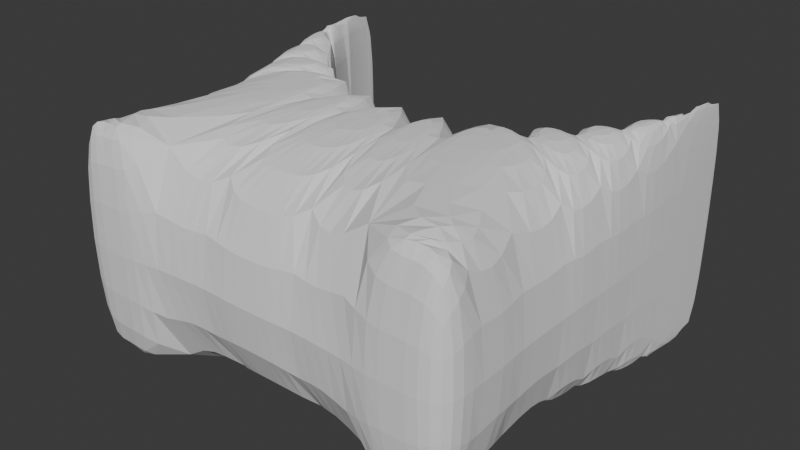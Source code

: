 # Source: test_ramp.blend  (saved by Blender 4.2.66; exported with 4.5.12 LTS)
import bpy
from mathutils import Matrix  # noqa: F401  (used for matrix-valued properties, if any)

bpy.ops.wm.read_factory_settings(use_empty=True)
scene = bpy.context.scene
scene.name = 'Scene'

# ---- collections
col_collection = bpy.data.collections.new('Collection'); scene.collection.children.link(col_collection)

# ---- world
world_world = bpy.data.worlds.new('World'); scene.world = world_world
world_world.use_nodes = True; world_world.node_tree.nodes.clear()
_N = world_world.node_tree.nodes; _L = world_world.node_tree.links
n0 = _N.new('ShaderNodeOutputWorld'); n0.name = 'World Output'; n0.location = (300, 300)
n1 = _N.new('ShaderNodeBackground'); n1.name = 'Background'; n1.location = (10, 300)
n1.inputs[0].default_value = (0.05088, 0.05088, 0.05088, 1.0)
_L.new(n1.outputs[0], n0.inputs[0])
n0.is_active_output = True
world_world.color = (0.05088, 0.05088, 0.05088)
world_world.sun_shadow_jitter_overblur = 0.0

# ---- meshes
me_circle = bpy.data.meshes.new('Circle')
me_circle.from_pydata([(-1.0, -2.0, 0.0), (1.0, -2.0, 0.0), (0.0, -2.0, 0.0), (-0.5, -2.0, 0.0), (0.5, -2.0, 0.0), (0.25, -2.0, 0.0), (-0.25, -2.0, 0.0), (-0.75, -2.0, 0.0), (0.75, -2.0, 0.0), (-1.0, -1.0, 0.0), (-1.0, -1.5, 0.0), (-1.0, -1.75, 0.0), (-1.0, -1.25, 0.0), (-1.0, -0.5, 0.0), (-1.0, -0.75, 0.0), (1.0, -1.0, 0.0), (1.0, -0.5, 0.0), (1.0, -1.5, 0.0), (1.0, -1.25, 0.0), (1.0, -1.75, 0.0), (1.0, -0.75, 0.0), (-1.0, -1.75, 1.157), (-1.0, -2.0, 1.157), (1.0, -0.5, 1.157), (0.75, -2.0, 1.157), (1.0, -2.0, 1.157), (-0.25, -2.0, 1.157), (0.0, -2.0, 1.157), (-0.75, -2.0, 1.157), (-0.5, -2.0, 1.157), (0.25, -2.0, 1.157), (0.5, -2.0, 1.157), (-1.0, -0.75, 1.157), (-1.0, -1.0, 1.157), (-1.0, -1.25, 1.157), (-1.0, -1.5, 1.157), (-1.0, -0.5, 1.157), (1.0, -1.25, 1.157), (1.0, -1.0, 1.157), (1.0, -0.75, 1.157), (1.0, -1.75, 1.157), (1.0, -1.5, 1.157), (-1.0, -0.09802, 0.0), (-0.9904, -0.09755, 0.0), (-0.9999, -0.08691, 0.0), (-0.9997, -0.07739, 0.0), (-0.9994, -0.0696, 0.0), (-0.9989, -0.06364, 0.0), (-0.9983, -0.0596, 0.0), (-0.9976, -0.05755, 0.0), (-0.9968, -0.05751, 0.0), (-0.9959, -0.05948, 0.0), (-0.9949, -0.06344, 0.0), (-0.9938, -0.06932, 0.0), (-0.9927, -0.07705, 0.0), (-0.9916, -0.0865, 0.0), (-0.9904, -0.09755, 0.0), (-0.9523, -0.2889, 0.0), (-0.9869, -0.2929, 0.0), (-0.989, -0.11, 0.0), (-0.9873, -0.1236, 0.0), (-0.9851, -0.1382, 0.0), (-0.9827, -0.1536, 0.0), (-0.9799, -0.1696, 0.0), (-0.9769, -0.1858, 0.0), (-0.9736, -0.2022, 0.0), (-0.9702, -0.2183, 0.0), (-0.9667, -0.2341, 0.0), (-0.963, -0.2493, 0.0), (-0.9594, -0.2636, 0.0), (-0.9558, -0.2769, 0.0), (-0.9523, -0.2889, 0.0), (-0.8777, -0.4691, 0.0), (-0.9772, -0.4649, 0.0), (-0.9486, -0.3008, 0.0), (-0.9442, -0.3138, 0.0), (-0.9392, -0.3278, 0.0), (-0.9338, -0.3424, 0.0), (-0.928, -0.3575, 0.0), (-0.9218, -0.3728, 0.0), (-0.9155, -0.3882, 0.0), (-0.909, -0.4034, 0.0), (-0.9024, -0.4182, 0.0), (-0.8959, -0.4324, 0.0), (-0.8896, -0.4457, 0.0), (-0.8835, -0.458, 0.0), (-0.8777, -0.4691, 0.0), (-0.7693, -0.6313, 0.0), (-0.8957, -0.6296, 0.0), (-0.9246, -0.5249, 0.0), (-0.8717, -0.4801, 0.0), (-0.8648, -0.492, 0.0), (-0.8572, -0.5047, 0.0), (-0.8491, -0.518, 0.0), (-0.8404, -0.5316, 0.0), (-0.8314, -0.5455, 0.0), (-0.8221, -0.5594, 0.0), (-0.8128, -0.573, 0.0), (-0.8035, -0.5862, 0.0), (-0.7943, -0.5989, 0.0), (-0.7855, -0.6107, 0.0), (-0.7771, -0.6216, 0.0), (-0.7693, -0.6313, 0.0), (-0.6313, -0.7693, 0.0), (-0.7764, -0.7764, 0.0), (-0.8041, -0.7213, 0.0), (-0.7612, -0.6409, 0.0), (-0.7522, -0.6513, 0.0), (-0.7423, -0.6622, 0.0), (-0.7317, -0.6737, 0.0), (-0.7206, -0.6854, 0.0), (-0.709, -0.6972, 0.0), (-0.6972, -0.709, 0.0), (-0.6854, -0.7206, 0.0), (-0.6737, -0.7317, 0.0), (-0.6622, -0.7423, 0.0), (-0.6513, -0.7522, 0.0), (-0.6409, -0.7612, 0.0), (-0.6313, -0.7693, 0.0), (-0.4691, -0.8777, 0.0), (-0.6269, -0.8987, 0.0), (-0.6472, -0.8662, 0.0), (-0.6216, -0.7771, 0.0), (-0.6107, -0.7855, 0.0), (-0.5989, -0.7943, 0.0), (-0.5862, -0.8035, 0.0), (-0.573, -0.8128, 0.0), (-0.5594, -0.8221, 0.0), (-0.5455, -0.8314, 0.0), (-0.5316, -0.8404, 0.0), (-0.518, -0.8491, 0.0), (-0.5047, -0.8572, 0.0), (-0.492, -0.8648, 0.0), (-0.4801, -0.8717, 0.0), (-0.4691, -0.8777, 0.0), (-0.2889, -0.9523, 0.0), (-0.3933, -1.021, 0.0), (-0.4543, -0.9908, 0.0), (-0.4694, -0.9697, 0.0), (-0.458, -0.8835, 0.0), (-0.4457, -0.8896, 0.0), (-0.4324, -0.8959, 0.0), (-0.4182, -0.9024, 0.0), (-0.4034, -0.909, 0.0), (-0.3882, -0.9155, 0.0), (-0.3728, -0.9218, 0.0), (-0.3575, -0.928, 0.0), (-0.3424, -0.9338, 0.0), (-0.3278, -0.9392, 0.0), (-0.3138, -0.9442, 0.0), (-0.3008, -0.9486, 0.0), (-0.2889, -0.9523, 0.0), (-0.09755, -0.9904, 0.0), (-0.2004, -1.079, 0.0), (-0.2232, -1.075, 0.0), (-0.2769, -0.9558, 0.0), (-0.2636, -0.9594, 0.0), (-0.2493, -0.963, 0.0), (-0.2341, -0.9667, 0.0), (-0.2183, -0.9702, 0.0), (-0.2022, -0.9736, 0.0), (-0.1858, -0.9769, 0.0), (-0.1696, -0.9799, 0.0), (-0.1536, -0.9827, 0.0), (-0.1382, -0.9851, 0.0), (-0.1236, -0.9873, 0.0), (-0.11, -0.989, 0.0), (-0.09755, -0.9904, 0.0), (0.09755, -0.9904, 0.0), (0.02377, -1.095, 0.0), (0.0, -1.098, 0.0), (-0.02377, -1.095, 0.0), (-0.08508, -0.9915, 0.0), (-0.07137, -0.9924, 0.0), (-0.05662, -0.9932, 0.0), (-0.04104, -0.9938, 0.0), (-0.02487, -0.9941, 0.0), (-0.008329, -0.9943, 0.0), (0.008329, -0.9943, 0.0), (0.02487, -0.9941, 0.0), (0.04104, -0.9938, 0.0), (0.05662, -0.9932, 0.0), (0.07137, -0.9924, 0.0), (0.08508, -0.9915, 0.0), (0.09755, -0.9904, 0.0), (0.2889, -0.9523, 0.0), (0.2232, -1.075, 0.0), (0.2004, -1.079, 0.0), (0.11, -0.989, 0.0), (0.1236, -0.9873, 0.0), (0.1382, -0.9851, 0.0), (0.1536, -0.9827, 0.0), (0.1696, -0.9799, 0.0), (0.1858, -0.9769, 0.0), (0.2022, -0.9736, 0.0), (0.2183, -0.9702, 0.0), (0.2341, -0.9667, 0.0), (0.2493, -0.963, 0.0), (0.2636, -0.9594, 0.0), (0.2769, -0.9558, 0.0), (0.2889, -0.9523, 0.0), (0.4691, -0.8777, 0.0), (0.4694, -0.9697, 0.0), (0.4543, -0.9908, 0.0), (0.3933, -1.021, 0.0), (0.3008, -0.9486, 0.0), (0.3138, -0.9442, 0.0), (0.3278, -0.9392, 0.0), (0.3424, -0.9338, 0.0), (0.3575, -0.928, 0.0), (0.3728, -0.9218, 0.0), (0.3882, -0.9155, 0.0), (0.4034, -0.909, 0.0), (0.4182, -0.9024, 0.0), (0.4324, -0.8959, 0.0), (0.4457, -0.8896, 0.0), (0.458, -0.8835, 0.0), (0.4691, -0.8777, 0.0), (0.6313, -0.7693, 0.0), (0.6472, -0.8662, 0.0), (0.6269, -0.8987, 0.0), (0.4801, -0.8717, 0.0), (0.492, -0.8648, 0.0), (0.5047, -0.8572, 0.0), (0.518, -0.8491, 0.0), (0.5316, -0.8404, 0.0), (0.5455, -0.8314, 0.0), (0.5594, -0.8221, 0.0), (0.573, -0.8128, 0.0), (0.5862, -0.8035, 0.0), (0.5989, -0.7943, 0.0), (0.6107, -0.7855, 0.0), (0.6216, -0.7771, 0.0), (0.6313, -0.7693, 0.0), (0.7693, -0.6313, 0.0), (0.8041, -0.7213, 0.0), (0.7764, -0.7764, 0.0), (0.6409, -0.7612, 0.0), (0.6513, -0.7522, 0.0), (0.6622, -0.7423, 0.0), (0.6737, -0.7317, 0.0), (0.6854, -0.7206, 0.0), (0.6972, -0.709, 0.0), (0.709, -0.6972, 0.0), (0.7206, -0.6854, 0.0), (0.7317, -0.6737, 0.0), (0.7423, -0.6622, 0.0), (0.7522, -0.6513, 0.0), (0.7612, -0.6409, 0.0), (0.7693, -0.6313, 0.0), (0.8777, -0.4691, 0.0), (0.9246, -0.5249, 0.0), (0.8957, -0.6296, 0.0), (0.7771, -0.6216, 0.0), (0.7855, -0.6107, 0.0), (0.7943, -0.5989, 0.0), (0.8035, -0.5862, 0.0), (0.8128, -0.573, 0.0), (0.8221, -0.5594, 0.0), (0.8314, -0.5455, 0.0), (0.8404, -0.5316, 0.0), (0.8491, -0.518, 0.0), (0.8572, -0.5047, 0.0), (0.8648, -0.492, 0.0), (0.8717, -0.4801, 0.0), (0.8777, -0.4691, 0.0), (0.9523, -0.2889, 0.0), (0.9772, -0.4649, 0.0), (0.8835, -0.458, 0.0), (0.8896, -0.4457, 0.0), (0.8959, -0.4324, 0.0), (0.9024, -0.4182, 0.0), (0.909, -0.4034, 0.0), (0.9155, -0.3882, 0.0), (0.9218, -0.3728, 0.0), (0.928, -0.3575, 0.0), (0.9338, -0.3424, 0.0), (0.9392, -0.3278, 0.0), (0.9442, -0.3138, 0.0), (0.9486, -0.3008, 0.0), (0.9523, -0.2889, 0.0), (0.9904, -0.09755, 0.0), (0.9869, -0.2929, 0.0), (0.9558, -0.2769, 0.0), (0.9594, -0.2636, 0.0), (0.963, -0.2493, 0.0), (0.9667, -0.2341, 0.0), (0.9702, -0.2183, 0.0), (0.9736, -0.2022, 0.0), (0.9769, -0.1858, 0.0), (0.9799, -0.1696, 0.0), (0.9827, -0.1536, 0.0), (0.9851, -0.1382, 0.0), (0.9873, -0.1236, 0.0), (0.989, -0.11, 0.0), (0.9904, -0.09755, 0.0), (1.0, -0.09802, 0.0), (0.9916, -0.0865, 0.0), (0.9927, -0.07705, 0.0), (0.9938, -0.06932, 0.0), (0.9949, -0.06344, 0.0), (0.9959, -0.05948, 0.0), (0.9968, -0.05751, 0.0), (0.9976, -0.05755, 0.0), (0.9983, -0.0596, 0.0), (0.9989, -0.06364, 0.0), (0.9994, -0.0696, 0.0), (0.9997, -0.07739, 0.0), (0.9999, -0.08691, 0.0), (-0.9523, -0.2889, 1.157), (-0.9904, -0.09755, 1.157), (-0.9869, -0.2929, 1.157), (-0.9558, -0.2769, 1.157), (-0.9594, -0.2636, 1.157), (-0.963, -0.2493, 1.157), (-0.9667, -0.2341, 1.157), (-0.9702, -0.2183, 1.157), (-0.9736, -0.2022, 1.157), (-0.9769, -0.1858, 1.157), (-0.9799, -0.1696, 1.157), (-0.9827, -0.1536, 1.157), (-0.9851, -0.1382, 1.157), (-0.9873, -0.1236, 1.157), (-0.989, -0.11, 1.157), (-0.9904, -0.09755, 1.157), (-1.0, -0.09802, 1.157), (-0.9916, -0.0865, 1.157), (-0.9927, -0.07705, 1.157), (-0.9938, -0.06932, 1.157), (-0.9949, -0.06344, 1.157), (-0.9959, -0.05948, 1.157), (-0.9968, -0.05751, 1.157), (-0.9976, -0.05755, 1.157), (-0.9983, -0.0596, 1.157), (-0.9989, -0.06364, 1.157), (-0.9994, -0.0696, 1.157), (-0.9997, -0.07739, 1.157), (-0.9999, -0.08691, 1.157), (-0.8777, -0.4691, 1.157), (-0.9523, -0.2889, 1.157), (-0.9772, -0.4649, 1.157), (-0.8835, -0.458, 1.157), (-0.8896, -0.4457, 1.157), (-0.8959, -0.4324, 1.157), (-0.9024, -0.4182, 1.157), (-0.909, -0.4034, 1.157), (-0.9155, -0.3882, 1.157), (-0.9218, -0.3728, 1.157), (-0.928, -0.3575, 1.157), (-0.9338, -0.3424, 1.157), (-0.9392, -0.3278, 1.157), (-0.9442, -0.3138, 1.157), (-0.9486, -0.3008, 1.157), (-0.7693, -0.6313, 1.157), (-0.8777, -0.4691, 1.157), (-0.9246, -0.5249, 1.157), (-0.8957, -0.6296, 1.157), (-0.7771, -0.6216, 1.157), (-0.7855, -0.6107, 1.157), (-0.7943, -0.5989, 1.157), (-0.8035, -0.5862, 1.157), (-0.8128, -0.573, 1.157), (-0.8221, -0.5594, 1.157), (-0.8314, -0.5455, 1.157), (-0.8404, -0.5316, 1.157), (-0.8491, -0.518, 1.157), (-0.8572, -0.5047, 1.157), (-0.8648, -0.492, 1.157), (-0.8717, -0.4801, 1.157), (-0.6313, -0.7693, 1.157), (-0.7693, -0.6313, 1.157), (-0.8041, -0.7213, 1.157), (-0.7764, -0.7764, 1.157), (-0.6409, -0.7612, 1.157), (-0.6513, -0.7522, 1.157), (-0.6622, -0.7423, 1.157), (-0.6737, -0.7317, 1.157), (-0.6854, -0.7206, 1.157), (-0.6972, -0.709, 1.157), (-0.709, -0.6972, 1.157), (-0.7206, -0.6854, 1.157), (-0.7317, -0.6737, 1.157), (-0.7423, -0.6622, 1.157), (-0.7522, -0.6513, 1.157), (-0.7612, -0.6409, 1.157), (-0.4691, -0.8777, 1.157), (-0.6313, -0.7693, 1.157), (-0.6472, -0.8662, 1.157), (-0.6269, -0.8987, 1.157), (-0.4801, -0.8717, 1.157), (-0.492, -0.8648, 1.157), (-0.5047, -0.8572, 1.157), (-0.518, -0.8491, 1.157), (-0.5316, -0.8404, 1.157), (-0.5455, -0.8314, 1.157), (-0.5594, -0.8221, 1.157), (-0.573, -0.8128, 1.157), (-0.5862, -0.8035, 1.157), (-0.5989, -0.7943, 1.157), (-0.6107, -0.7855, 1.157), (-0.6216, -0.7771, 1.157), (-0.2889, -0.9523, 1.157), (-0.4691, -0.8777, 1.157), (-0.4694, -0.9697, 1.157), (-0.4543, -0.9908, 1.157), (-0.3933, -1.021, 1.157), (-0.3008, -0.9486, 1.157), (-0.3138, -0.9442, 1.157), (-0.3278, -0.9392, 1.157), (-0.3424, -0.9338, 1.157), (-0.3575, -0.928, 1.157), (-0.3728, -0.9218, 1.157), (-0.3882, -0.9155, 1.157), (-0.4034, -0.909, 1.157), (-0.4182, -0.9024, 1.157), (-0.4324, -0.8959, 1.157), (-0.4457, -0.8896, 1.157), (-0.458, -0.8835, 1.157), (-0.09755, -0.9904, 1.157), (-0.2889, -0.9523, 1.157), (-0.2232, -1.075, 1.157), (-0.2004, -1.079, 1.157), (-0.11, -0.989, 1.157), (-0.1236, -0.9873, 1.157), (-0.1382, -0.9851, 1.157), (-0.1536, -0.9827, 1.157), (-0.1696, -0.9799, 1.157), (-0.1858, -0.9769, 1.157), (-0.2022, -0.9736, 1.157), (-0.2183, -0.9702, 1.157), (-0.2341, -0.9667, 1.157), (-0.2493, -0.963, 1.157), (-0.2636, -0.9594, 1.157), (-0.2769, -0.9558, 1.157), (0.09755, -0.9904, 1.157), (-0.09755, -0.9904, 1.157), (-0.02377, -1.095, 1.157), (0.0, -1.098, 1.157), (0.02377, -1.095, 1.157), (0.08508, -0.9915, 1.157), (0.07137, -0.9924, 1.157), (0.05662, -0.9932, 1.157), (0.04104, -0.9938, 1.157), (0.02487, -0.9941, 1.157), (0.008329, -0.9943, 1.157), (-0.008329, -0.9943, 1.157), (-0.02487, -0.9941, 1.157), (-0.04104, -0.9938, 1.157), (-0.05662, -0.9932, 1.157), (-0.07137, -0.9924, 1.157), (-0.08508, -0.9915, 1.157), (0.2889, -0.9523, 1.157), (0.09755, -0.9904, 1.157), (0.2004, -1.079, 1.157), (0.2232, -1.075, 1.157), (0.2769, -0.9558, 1.157), (0.2636, -0.9594, 1.157), (0.2493, -0.963, 1.157), (0.2341, -0.9667, 1.157), (0.2183, -0.9702, 1.157), (0.2022, -0.9736, 1.157), (0.1858, -0.9769, 1.157), (0.1696, -0.9799, 1.157), (0.1536, -0.9827, 1.157), (0.1382, -0.9851, 1.157), (0.1236, -0.9873, 1.157), (0.11, -0.989, 1.157), (0.4691, -0.8777, 1.157), (0.2889, -0.9523, 1.157), (0.3933, -1.021, 1.157), (0.4543, -0.9908, 1.157), (0.4694, -0.9697, 1.157), (0.458, -0.8835, 1.157), (0.4457, -0.8896, 1.157), (0.4324, -0.8959, 1.157), (0.4182, -0.9024, 1.157), (0.4034, -0.909, 1.157), (0.3882, -0.9155, 1.157), (0.3728, -0.9218, 1.157), (0.3575, -0.928, 1.157), (0.3424, -0.9338, 1.157), (0.3278, -0.9392, 1.157), (0.3138, -0.9442, 1.157), (0.3008, -0.9486, 1.157), (0.6313, -0.7693, 1.157), (0.4691, -0.8777, 1.157), (0.6269, -0.8987, 1.157), (0.6472, -0.8662, 1.157), (0.6216, -0.7771, 1.157), (0.6107, -0.7855, 1.157), (0.5989, -0.7943, 1.157), (0.5862, -0.8035, 1.157), (0.573, -0.8128, 1.157), (0.5594, -0.8221, 1.157), (0.5455, -0.8314, 1.157), (0.5316, -0.8404, 1.157), (0.518, -0.8491, 1.157), (0.5047, -0.8572, 1.157), (0.492, -0.8648, 1.157), (0.4801, -0.8717, 1.157), (0.7693, -0.6313, 1.157), (0.6313, -0.7693, 1.157), (0.7764, -0.7764, 1.157), (0.8041, -0.7213, 1.157), (0.7612, -0.6409, 1.157), (0.7522, -0.6513, 1.157), (0.7423, -0.6622, 1.157), (0.7317, -0.6737, 1.157), (0.7206, -0.6854, 1.157), (0.709, -0.6972, 1.157), (0.6972, -0.709, 1.157), (0.6854, -0.7206, 1.157), (0.6737, -0.7317, 1.157), (0.6622, -0.7423, 1.157), (0.6513, -0.7522, 1.157), (0.6409, -0.7612, 1.157), (0.8777, -0.4691, 1.157), (0.7693, -0.6313, 1.157), (0.8957, -0.6296, 1.157), (0.9246, -0.5249, 1.157), (0.8717, -0.4801, 1.157), (0.8648, -0.492, 1.157), (0.8572, -0.5047, 1.157), (0.8491, -0.518, 1.157), (0.8404, -0.5316, 1.157), (0.8314, -0.5455, 1.157), (0.8221, -0.5594, 1.157), (0.8128, -0.573, 1.157), (0.8035, -0.5862, 1.157), (0.7943, -0.5989, 1.157), (0.7855, -0.6107, 1.157), (0.7771, -0.6216, 1.157), (0.9523, -0.2889, 1.157), (0.8777, -0.4691, 1.157), (0.9772, -0.4649, 1.157), (0.9486, -0.3008, 1.157), (0.9442, -0.3138, 1.157), (0.9392, -0.3278, 1.157), (0.9338, -0.3424, 1.157), (0.928, -0.3575, 1.157), (0.9218, -0.3728, 1.157), (0.9155, -0.3882, 1.157), (0.909, -0.4034, 1.157), (0.9024, -0.4182, 1.157), (0.8959, -0.4324, 1.157), (0.8896, -0.4457, 1.157), (0.8835, -0.458, 1.157), (0.9904, -0.09755, 1.157), (0.9523, -0.2889, 1.157), (0.9869, -0.2929, 1.157), (0.989, -0.11, 1.157), (0.9873, -0.1236, 1.157), (0.9851, -0.1382, 1.157), (0.9827, -0.1536, 1.157), (0.9799, -0.1696, 1.157), (0.9769, -0.1858, 1.157), (0.9736, -0.2022, 1.157), (0.9702, -0.2183, 1.157), (0.9667, -0.2341, 1.157), (0.963, -0.2493, 1.157), (0.9594, -0.2636, 1.157), (0.9558, -0.2769, 1.157), (1.0, -0.09802, 1.157), (0.9904, -0.09755, 1.157), (0.9999, -0.08691, 1.157), (0.9997, -0.07739, 1.157), (0.9994, -0.0696, 1.157), (0.9989, -0.06364, 1.157), (0.9983, -0.0596, 1.157), (0.9976, -0.05755, 1.157), (0.9968, -0.05751, 1.157), (0.9959, -0.05948, 1.157), (0.9949, -0.06344, 1.157), (0.9938, -0.06932, 1.157), (0.9927, -0.07705, 1.157), (0.9916, -0.0865, 1.157)], [], [(13, 36, 325, 42), (296, 562, 23, 16), (72, 338, 354, 86), (281, 547, 563, 295), (87, 353, 370, 102), (252, 251, 16, 20), (103, 369, 386, 118), (266, 532, 548, 280), (14, 13, 89, 88), (20, 15, 236, 235), (9, 14, 105, 104), (250, 516, 533, 265), (15, 18, 220, 219), (5, 187, 186, 4), (12, 9, 121, 120), (234, 500, 517, 249), (218, 484, 501, 233), (135, 401, 419, 151), (18, 17, 203, 202), (10, 137, 136, 3), (3, 154, 153, 6), (204, 203, 17, 4), (6, 171, 170, 2), (36, 340, 339, 309, 311), (10, 12, 138, 137), (152, 418, 435, 167), (17, 19, 4), (3, 11, 10), (19, 1, 8), (7, 0, 11), (7, 11, 3), (168, 434, 452, 184), (2, 170, 169, 5), (185, 451, 468, 200), (201, 467, 485, 217), (4, 19, 8), (119, 385, 402, 134), (36, 355, 354, 338, 340), (547, 549, 23, 562, 564, 565, 566, 567, 568, 569, 570, 571, 572, 573, 574, 575, 563), (32, 371, 370, 353, 356), (519, 518, 39, 23), (387, 386, 369, 372, 33), (532, 534, 23, 549, 548), (32, 356, 355, 36), (39, 503, 502, 38), (33, 372, 371, 32), (516, 519, 23, 534, 533), (38, 487, 486, 37), (30, 31, 454, 453), (34, 388, 387, 33), (500, 503, 39, 518, 517), (38, 502, 501, 484, 487), (401, 405, 29, 420, 419), (37, 471, 470, 41), (418, 421, 26, 436, 435), (29, 26, 421, 420), (470, 469, 31, 41), (26, 27, 437, 436), (35, 29, 405, 404), (35, 404, 403, 34), (41, 31, 40), (29, 35, 21), (40, 24, 25), (28, 21, 22), (28, 29, 21), (434, 438, 30, 453, 452), (27, 30, 438, 437), (451, 454, 31, 469, 468), (37, 486, 485, 467, 471), (31, 24, 40), (403, 402, 385, 388, 34), (10, 35, 34, 12), (267, 266, 280, 282, 16), (13, 58, 57, 71, 73), (11, 21, 35, 10), (282, 281, 295, 297, 298, 299, 300, 301, 302, 303, 304, 305, 306, 307, 308, 296, 16), (13, 73, 72, 86, 89), (12, 34, 33, 9), (0, 22, 21, 11), (14, 88, 87, 102, 105), (57, 309, 339, 71), (36, 311, 310, 324, 326, 327, 328, 329, 330, 331, 332, 333, 334, 335, 336, 337, 325), (118, 121, 9, 104, 103), (14, 32, 36, 13), (1, 25, 24, 8), (134, 138, 12, 120, 119), (15, 38, 37, 18), (2, 27, 26, 6), (136, 135, 151, 154, 3), (16, 23, 39, 20), (3, 29, 28, 7), (153, 152, 167, 171, 6), (17, 41, 40, 19), (4, 31, 30, 5), (169, 168, 184, 187, 5), (18, 37, 41, 17), (5, 30, 27, 2), (186, 185, 200, 204, 4), (19, 40, 25, 1), (6, 26, 29, 3), (18, 202, 201, 217, 220), (20, 39, 38, 15), (7, 28, 22, 0), (15, 219, 218, 233, 236), (8, 24, 31, 4), (235, 234, 249, 252, 20), (9, 33, 32, 14), (251, 250, 265, 267, 16), (13, 42, 44, 45, 46, 47, 48, 49, 50, 51, 52, 53, 54, 55, 43, 56, 58), (56, 59, 58), (59, 60, 58), (60, 61, 58), (61, 62, 58), (62, 63, 58), (63, 64, 58), (64, 65, 58), (65, 66, 58), (66, 67, 58), (67, 68, 58), (68, 69, 58), (69, 70, 58), (70, 57, 58), (71, 74, 73), (74, 75, 73), (75, 76, 73), (76, 77, 73), (77, 78, 73), (78, 79, 73), (79, 80, 73), (80, 81, 73), (81, 82, 73), (82, 83, 73), (83, 84, 73), (84, 85, 73), (85, 72, 73), (86, 90, 91, 92, 93, 94, 95, 96, 97, 98, 99, 100, 101, 87, 88, 89), (102, 106, 107, 108, 109, 110, 111, 112, 113, 114, 115, 116, 117, 103, 104, 105), (118, 122, 123, 124, 125, 126, 127, 128, 129, 130, 131, 132, 133, 119, 120, 121), (134, 139, 140, 141, 142, 143, 144, 145, 146, 147, 148, 149, 150, 135, 136, 137, 138), (151, 155, 156, 157, 158, 159, 160, 161, 162, 163, 164, 165, 166, 152, 153, 154), (167, 172, 173, 174, 175, 176, 177, 178, 179, 180, 181, 182, 183, 168, 169, 170, 171), (184, 188, 189, 190, 191, 192, 193, 194, 195, 196, 197, 198, 199, 185, 186, 187), (200, 205, 206, 207, 208, 209, 210, 211, 212, 213, 214, 215, 216, 201, 202, 203, 204), (217, 221, 222, 223, 224, 225, 226, 227, 228, 229, 230, 231, 232, 218, 219, 220), (233, 237, 238, 239, 240, 241, 242, 243, 244, 245, 246, 247, 248, 234, 235, 236), (249, 253, 254, 255, 256, 257, 258, 259, 260, 261, 262, 263, 264, 250, 251, 252), (265, 268, 267), (268, 269, 267), (269, 270, 267), (270, 271, 267), (271, 272, 267), (272, 273, 267), (273, 274, 267), (274, 275, 267), (275, 276, 267), (276, 277, 267), (277, 278, 267), (278, 279, 267), (279, 266, 267), (280, 283, 282), (283, 284, 282), (284, 285, 282), (285, 286, 282), (286, 287, 282), (287, 288, 282), (288, 289, 282), (289, 290, 282), (290, 291, 282), (291, 292, 282), (292, 293, 282), (293, 294, 282), (294, 281, 282), (309, 312, 311), (312, 313, 311), (313, 314, 311), (314, 315, 311), (315, 316, 311), (316, 317, 311), (317, 318, 311), (318, 319, 311), (319, 320, 311), (320, 321, 311), (321, 322, 311), (322, 323, 311), (323, 310, 311), (338, 341, 340), (341, 342, 340), (342, 343, 340), (343, 344, 340), (344, 345, 340), (345, 346, 340), (346, 347, 340), (347, 348, 340), (348, 349, 340), (349, 350, 340), (350, 351, 340), (351, 352, 340), (352, 339, 340), (353, 357, 358, 359, 360, 361, 362, 363, 364, 365, 366, 367, 368, 354, 355, 356), (369, 373, 374, 375, 376, 377, 378, 379, 380, 381, 382, 383, 384, 370, 371, 372), (385, 389, 390, 391, 392, 393, 394, 395, 396, 397, 398, 399, 400, 386, 387, 388), (401, 406, 407, 408, 409, 410, 411, 412, 413, 414, 415, 416, 417, 402, 403, 404, 405), (418, 422, 423, 424, 425, 426, 427, 428, 429, 430, 431, 432, 433, 419, 420, 421), (434, 439, 440, 441, 442, 443, 444, 445, 446, 447, 448, 449, 450, 435, 436, 437, 438), (451, 455, 456, 457, 458, 459, 460, 461, 462, 463, 464, 465, 466, 452, 453, 454), (467, 472, 473, 474, 475, 476, 477, 478, 479, 480, 481, 482, 483, 468, 469, 470, 471), (484, 488, 489, 490, 491, 492, 493, 494, 495, 496, 497, 498, 499, 485, 486, 487), (500, 504, 505, 506, 507, 508, 509, 510, 511, 512, 513, 514, 515, 501, 502, 503), (516, 520, 521, 522, 523, 524, 525, 526, 527, 528, 529, 530, 531, 517, 518, 519), (532, 535, 534), (535, 536, 534), (536, 537, 534), (537, 538, 534), (538, 539, 534), (539, 540, 534), (540, 541, 534), (541, 542, 534), (542, 543, 534), (543, 544, 534), (544, 545, 534), (545, 546, 534), (546, 533, 534), (547, 550, 549), (550, 551, 549), (551, 552, 549), (552, 553, 549), (553, 554, 549), (554, 555, 549), (555, 556, 549), (556, 557, 549), (557, 558, 549), (558, 559, 549), (559, 560, 549), (560, 561, 549), (561, 548, 549), (280, 548, 561, 283), (283, 561, 560, 284), (284, 560, 559, 285), (285, 559, 558, 286), (286, 558, 557, 287), (287, 557, 556, 288), (288, 556, 555, 289), (289, 555, 554, 290), (290, 554, 553, 291), (291, 553, 552, 292), (292, 552, 551, 293), (293, 551, 550, 294), (294, 550, 547, 281), (532, 266, 279, 535), (535, 279, 278, 536), (536, 278, 277, 537), (537, 277, 276, 538), (538, 276, 275, 539), (539, 275, 274, 540), (540, 274, 273, 541), (541, 273, 272, 542), (542, 272, 271, 543), (543, 271, 270, 544), (544, 270, 269, 545), (545, 269, 268, 546), (546, 268, 265, 533), (71, 339, 352, 74), (74, 352, 351, 75), (75, 351, 350, 76), (76, 350, 349, 77), (77, 349, 348, 78), (78, 348, 347, 79), (79, 347, 346, 80), (80, 346, 345, 81), (81, 345, 344, 82), (82, 344, 343, 83), (83, 343, 342, 84), (84, 342, 341, 85), (85, 341, 338, 72), (309, 57, 70, 312), (312, 70, 69, 313), (313, 69, 68, 314), (314, 68, 67, 315), (315, 67, 66, 316), (316, 66, 65, 317), (317, 65, 64, 318), (318, 64, 63, 319), (319, 63, 62, 320), (320, 62, 61, 321), (321, 61, 60, 322), (322, 60, 59, 323), (323, 59, 56, 310), (295, 563, 575, 297), (297, 575, 574, 298), (298, 574, 573, 299), (299, 573, 572, 300), (300, 572, 571, 301), (301, 571, 570, 302), (302, 570, 569, 303), (303, 569, 568, 304), (304, 568, 567, 305), (305, 567, 566, 306), (306, 566, 565, 307), (307, 565, 564, 308), (308, 564, 562, 296), (86, 354, 368, 90), (90, 368, 367, 91), (91, 367, 366, 92), (92, 366, 365, 93), (93, 365, 364, 94), (94, 364, 363, 95), (95, 363, 362, 96), (96, 362, 361, 97), (97, 361, 360, 98), (98, 360, 359, 99), (99, 359, 358, 100), (100, 358, 357, 101), (101, 357, 353, 87), (102, 370, 384, 106), (106, 384, 383, 107), (107, 383, 382, 108), (108, 382, 381, 109), (109, 381, 380, 110), (110, 380, 379, 111), (111, 379, 378, 112), (112, 378, 377, 113), (113, 377, 376, 114), (114, 376, 375, 115), (115, 375, 374, 116), (116, 374, 373, 117), (117, 373, 369, 103), (42, 325, 337, 44), (44, 337, 336, 45), (45, 336, 335, 46), (46, 335, 334, 47), (47, 334, 333, 48), (48, 333, 332, 49), (49, 332, 331, 50), (50, 331, 330, 51), (51, 330, 329, 52), (52, 329, 328, 53), (53, 328, 327, 54), (54, 327, 326, 55), (55, 326, 324, 43), (118, 386, 400, 122), (122, 400, 399, 123), (123, 399, 398, 124), (124, 398, 397, 125), (125, 397, 396, 126), (126, 396, 395, 127), (127, 395, 394, 128), (128, 394, 393, 129), (129, 393, 392, 130), (130, 392, 391, 131), (131, 391, 390, 132), (132, 390, 389, 133), (133, 389, 385, 119), (134, 402, 417, 139), (139, 417, 416, 140), (140, 416, 415, 141), (141, 415, 414, 142), (142, 414, 413, 143), (143, 413, 412, 144), (144, 412, 411, 145), (145, 411, 410, 146), (146, 410, 409, 147), (147, 409, 408, 148), (148, 408, 407, 149), (149, 407, 406, 150), (150, 406, 401, 135), (151, 419, 433, 155), (155, 433, 432, 156), (156, 432, 431, 157), (157, 431, 430, 158), (158, 430, 429, 159), (159, 429, 428, 160), (160, 428, 427, 161), (161, 427, 426, 162), (162, 426, 425, 163), (163, 425, 424, 164), (164, 424, 423, 165), (165, 423, 422, 166), (166, 422, 418, 152), (167, 435, 450, 172), (172, 450, 449, 173), (173, 449, 448, 174), (174, 448, 447, 175), (175, 447, 446, 176), (176, 446, 445, 177), (177, 445, 444, 178), (178, 444, 443, 179), (179, 443, 442, 180), (180, 442, 441, 181), (181, 441, 440, 182), (182, 440, 439, 183), (183, 439, 434, 168), (184, 452, 466, 188), (188, 466, 465, 189), (189, 465, 464, 190), (190, 464, 463, 191), (191, 463, 462, 192), (192, 462, 461, 193), (193, 461, 460, 194), (194, 460, 459, 195), (195, 459, 458, 196), (196, 458, 457, 197), (197, 457, 456, 198), (198, 456, 455, 199), (199, 455, 451, 185), (200, 468, 483, 205), (205, 483, 482, 206), (206, 482, 481, 207), (207, 481, 480, 208), (208, 480, 479, 209), (209, 479, 478, 210), (210, 478, 477, 211), (211, 477, 476, 212), (212, 476, 475, 213), (213, 475, 474, 214), (214, 474, 473, 215), (215, 473, 472, 216), (216, 472, 467, 201), (217, 485, 499, 221), (221, 499, 498, 222), (222, 498, 497, 223), (223, 497, 496, 224), (224, 496, 495, 225), (225, 495, 494, 226), (226, 494, 493, 227), (227, 493, 492, 228), (228, 492, 491, 229), (229, 491, 490, 230), (230, 490, 489, 231), (231, 489, 488, 232), (232, 488, 484, 218), (233, 501, 515, 237), (237, 515, 514, 238), (238, 514, 513, 239), (239, 513, 512, 240), (240, 512, 511, 241), (241, 511, 510, 242), (242, 510, 509, 243), (243, 509, 508, 244), (244, 508, 507, 245), (245, 507, 506, 246), (246, 506, 505, 247), (247, 505, 504, 248), (248, 504, 500, 234), (249, 517, 531, 253), (253, 531, 530, 254), (254, 530, 529, 255), (255, 529, 528, 256), (256, 528, 527, 257), (257, 527, 526, 258), (258, 526, 525, 259), (259, 525, 524, 260), (260, 524, 523, 261), (261, 523, 522, 262), (262, 522, 521, 263), (263, 521, 520, 264), (264, 520, 516, 250), (43, 324, 310, 56)])
_uv = me_circle.uv_layers.new(name='UVMap')
_uv.uv.foreach_set('vector', [0.0, 0.0, 0.0, 0.0, 0.0, 0.0, 0.0, 0.0, 0.0, 0.0, 0.0, 0.0, 0.0, 0.0, 0.0, 0.0, 0.0, 0.0, 0.0, 0.0, 0.0, 0.0, 0.0, 0.0, 0.0, 0.0, 0.0, 0.0, 0.0, 0.0, 0.0, 0.0, 0.0, 0.0, 0.0, 0.0, 0.0, 0.0, 0.0, 0.0, 0.0, 0.0, 0.0, 0.0, 0.0, 0.0, 0.0, 0.0, 0.0, 0.0, 0.0, 0.0, 0.0, 0.0, 0.0, 0.0, 0.0, 0.0, 0.0, 0.0, 0.0, 0.0, 0.0, 0.0, 0.0, 0.0, 0.0, 0.0, 0.0, 0.0, 0.0, 0.0, 0.0, 0.0, 0.0, 0.0, 0.0, 0.0, 0.0, 0.0, 0.0, 0.0, 0.0, 0.0, 0.0, 0.0, 0.0, 0.0, 0.0, 0.0, 0.0, 0.0, 0.0, 0.0, 0.0, 0.0, 0.0, 0.0, 0.0, 0.0, 0.0, 0.0, 0.0, 0.0, 0.0, 0.0, 0.0, 0.0, 0.0, 0.0, 0.0, 0.0, 0.0, 0.0, 0.0, 0.0, 0.0, 0.0, 0.0, 0.0, 0.0, 0.0, 0.0, 0.0, 0.0, 0.0, 0.0, 0.0, 0.0, 0.0, 0.0, 0.0, 0.0, 0.0, 0.0, 0.0, 0.0, 0.0, 0.0, 0.0, 0.0, 0.0, 0.0, 0.0, 0.0, 0.0, 0.0, 0.0, 0.0, 0.0, 0.0, 0.0, 0.0, 0.0, 0.0, 0.0, 0.0, 0.0, 0.0, 0.0, 0.0, 0.0, 0.0, 0.0, 0.0, 0.0, 0.0, 0.0, 0.0, 0.0, 0.0, 0.0, 0.0, 0.0, 0.0, 0.0, 0.0, 0.0, 0.0, 0.0, 0.0, 0.0, 0.0, 0.0, 0.0, 0.0, 0.0, 0.0, 0.0, 0.0, 0.0, 0.0, 0.0, 0.0, 0.0, 0.0, 0.0, 0.0, 0.0, 0.0, 0.0, 0.0, 0.0, 0.0, 0.0, 0.0, 0.0, 0.0, 0.0, 0.0, 0.0, 0.0, 0.0, 0.0, 0.0, 0.0, 0.0, 0.0, 0.0, 0.0, 0.0, 0.0, 0.0, 0.0, 0.0, 0.0, 0.0, 0.0, 0.0, 0.0, 0.0, 0.0, 0.0, 0.0, 0.0, 0.0, 0.0, 0.0, 0.0, 0.0, 0.0, 0.0, 0.0, 0.0, 0.0, 0.0, 0.0, 0.0, 0.0, 0.0, 0.0, 0.0, 0.0, 0.0, 0.0, 0.0, 0.0, 0.0, 0.0, 0.0, 0.0, 0.0, 0.0, 0.0, 0.0, 0.0, 0.0, 0.0, 0.0, 0.0, 0.0, 0.0, 0.0, 0.0, 0.0, 0.0, 0.0, 0.0, 0.0, 0.0, 0.0, 0.0, 0.0, 0.0, 0.0, 0.0, 0.0, 0.0, 0.0, 0.0, 0.0, 0.0, 0.0, 0.0, 0.0, 0.0, 0.0, 0.0, 0.0, 0.0, 0.0, 0.0, 0.0, 0.0, 0.0, 0.0, 0.0, 0.0, 0.0, 0.0, 0.0, 0.0, 0.0, 0.0, 0.0, 0.0, 0.0, 0.0, 0.0, 0.0, 0.0, 0.0, 0.0, 0.0, 0.0, 0.0, 0.0, 0.0, 0.0, 0.0, 0.0, 0.0, 0.0, 0.0, 0.0, 0.0, 0.0, 0.0, 0.0, 0.0, 0.0, 0.0, 0.0, 0.0, 0.0, 0.0, 0.0, 0.0, 0.0, 0.0, 0.0, 0.0, 0.0, 0.0, 0.0, 0.0, 0.0, 0.0, 0.0, 0.0, 0.0, 0.0, 0.0, 0.0, 0.0, 0.0, 0.0, 0.0, 0.0, 0.0, 0.0, 0.0, 0.0, 0.0, 0.0, 0.0, 0.0, 0.0, 0.0, 0.0, 0.0, 0.0, 0.0, 0.0, 0.0, 0.0, 0.0, 0.0, 0.0, 0.0, 0.0, 0.0, 0.0, 0.0, 0.0, 0.0, 0.0, 0.0, 0.0, 0.0, 0.0, 0.0, 0.0, 0.0, 0.0, 0.0, 0.0, 0.0, 0.0, 0.0, 0.0, 0.0, 0.0, 0.0, 0.0, 0.0, 0.0, 0.0, 0.0, 0.0, 0.0, 0.0, 0.0, 0.0, 0.0, 0.0, 0.0, 0.0, 0.0, 0.0, 0.0, 0.0, 0.0, 0.0, 0.0, 0.0, 0.0, 0.0, 0.0, 0.0, 0.0, 0.0, 0.0, 0.0, 0.0, 0.0, 0.0, 0.0, 0.0, 0.0, 0.0, 0.0, 0.0, 0.0, 0.0, 0.0, 0.0, 0.0, 0.0, 0.0, 0.0, 0.0, 0.0, 0.0, 0.0, 0.0, 0.0, 0.0, 0.0, 0.0, 0.0, 0.0, 0.0, 0.0, 0.0, 0.0, 0.0, 0.0, 0.0, 0.0, 0.0, 0.0, 0.0, 0.0, 0.0, 0.0, 0.0, 0.0, 0.0, 0.0, 0.0, 0.0, 0.0, 0.0, 0.0, 0.0, 0.0, 0.0, 0.0, 0.0, 0.0, 0.0, 0.0, 0.0, 0.0, 0.0, 0.0, 0.0, 0.0, 0.0, 0.0, 0.0, 0.0, 0.0, 0.0, 0.0, 0.0, 0.0, 0.0, 0.0, 0.0, 0.0, 0.0, 0.0, 0.0, 0.0, 0.0, 0.0, 0.0, 0.0, 0.0, 0.0, 0.0, 0.0, 0.0, 0.0, 0.0, 0.0, 0.0, 0.0, 0.0, 0.0, 0.0, 0.0, 0.0, 0.0, 0.0, 0.0, 0.0, 0.0, 0.0, 0.0, 0.0, 0.0, 0.0, 0.0, 0.0, 0.0, 0.0, 0.0, 0.0, 0.0, 0.0, 0.0, 0.0, 0.0, 0.0, 0.0, 0.0, 0.0, 0.0, 0.0, 0.0, 0.0, 0.0, 0.0, 0.0, 0.0, 0.0, 0.0, 0.0, 0.0, 0.0, 0.0, 0.0, 0.0, 0.0, 0.0, 0.0, 0.0, 0.0, 0.0, 0.0, 0.0, 0.0, 0.0, 0.0, 0.0, 0.0, 0.0, 0.0, 0.0, 0.0, 0.0, 0.0, 0.0, 0.0, 0.0, 0.0, 0.0, 0.0, 0.0, 0.0, 0.0, 0.0, 0.0, 0.0, 0.0, 0.0, 0.0, 0.0, 0.0, 0.0, 0.0, 0.0, 0.0, 0.0, 0.0, 0.0, 0.0, 0.0, 0.0, 0.0, 0.0, 0.0, 0.0, 0.0, 0.0, 0.0, 0.0, 0.0, 0.0, 0.0, 0.0, 0.0, 0.0, 0.0, 0.0, 0.0, 0.0, 0.0, 0.0, 0.0, 0.0, 0.0, 0.0, 0.0, 0.0, 0.0, 0.0, 0.0, 0.0, 0.0, 0.0, 0.0, 0.0, 0.0, 0.0, 0.0, 0.0, 0.0, 0.0, 0.0, 0.0, 0.0, 0.0, 0.0, 0.0, 0.0, 0.0, 0.0, 0.0, 0.0, 0.0, 0.0, 0.0, 0.0, 0.0, 0.0, 0.0, 0.0, 0.0, 0.0, 0.0, 0.0, 0.0, 0.0, 0.0, 0.0, 0.0, 0.0, 0.0, 0.0, 0.0, 0.0, 0.0, 0.0, 0.0, 0.0, 0.0, 0.0, 0.0, 0.0, 0.0, 0.0, 0.0, 0.0, 0.0, 0.0, 0.0, 0.0, 0.0, 0.0, 0.0, 0.0, 0.0, 0.0, 0.0, 0.0, 0.0, 0.0, 0.0, 0.0, 0.0, 0.0, 0.0, 0.0, 0.0, 0.0, 0.0, 0.0, 0.0, 0.0, 0.0, 0.0, 0.0, 0.0, 0.0, 0.0, 0.0, 0.0, 0.0, 0.0, 0.0, 0.0, 0.0, 0.0, 0.0, 0.0, 0.0, 0.0, 0.0, 0.0, 0.0, 0.0, 0.0, 0.0, 0.0, 0.0, 0.0, 0.0, 0.0, 0.0, 0.0, 0.0, 0.0, 0.0, 0.0, 0.0, 0.0, 0.0, 0.0, 0.0, 0.0, 0.0, 0.0, 0.0, 0.0, 0.0, 0.0, 0.0, 0.0, 0.0, 0.0, 0.0, 0.0, 0.0, 0.0, 0.0, 0.0, 0.0, 0.0, 0.0, 0.0, 0.0, 0.0, 0.0, 0.0, 0.0, 0.0, 0.0, 0.0, 0.0, 0.0, 0.0, 0.0, 0.0, 0.0, 0.0, 0.0, 0.0, 0.0, 0.0, 0.0, 0.0, 0.0, 0.0, 0.0, 0.0, 0.0, 0.0, 0.0, 0.0, 0.0, 0.0, 0.0, 0.0, 0.0, 0.0, 0.0, 0.0, 0.0, 0.0, 0.0, 0.0, 0.0, 0.0, 0.0, 0.0, 0.0, 0.0, 0.0, 0.0, 0.0, 0.0, 0.0, 0.0, 0.0, 0.0, 0.0, 0.0, 0.0, 0.0, 0.0, 0.0, 0.0, 0.0, 0.0, 0.0, 0.0, 0.0, 0.0, 0.0, 0.0, 0.0, 0.0, 0.0, 0.0, 0.0, 0.0, 0.0, 0.0, 0.0, 0.0, 0.0, 0.0, 0.0, 0.0, 0.0, 0.0, 0.0, 0.0, 0.0, 0.0, 0.0, 0.0, 0.0, 0.0, 0.0, 0.0, 0.0, 0.0, 0.0, 0.0, 0.0, 0.0, 0.0, 0.0, 0.0, 0.0, 0.0, 0.0, 0.0, 0.0, 0.0, 0.0, 0.0, 0.0, 0.0, 0.0, 0.0, 0.0, 0.0, 0.0, 0.0, 0.0, 0.0, 0.0, 0.0, 0.0, 0.0, 0.0, 0.0, 0.0, 0.0, 0.0, 0.0, 0.0, 0.0, 0.0, 0.0, 0.0, 0.0, 0.0, 0.0, 0.0, 0.0, 0.0, 0.0, 0.0, 0.0, 0.0, 0.0, 0.0, 0.0, 0.0, 0.0, 0.0, 0.0, 0.0, 0.0, 0.0, 0.0, 0.0, 0.0, 0.0, 0.0, 0.0, 0.0, 0.0, 0.0, 0.0, 0.0, 0.0, 0.0, 0.0, 0.0, 0.0, 0.0, 0.0, 0.0, 0.0, 0.0, 0.0, 0.0, 0.0, 0.0, 0.0, 0.0, 0.0, 0.0, 0.0, 0.0, 0.0, 0.0, 0.0, 0.0, 0.0, 0.0, 0.0, 0.0, 0.0, 0.0, 0.0, 0.0, 0.0, 0.0, 0.0, 0.0, 0.0, 0.0, 0.0, 0.0, 0.0, 0.0, 0.0, 0.0, 0.0, 0.0, 0.0, 0.0, 0.0, 0.0, 0.0, 0.0, 0.0, 0.0, 0.0, 0.0, 0.0, 0.0, 0.0, 0.0, 0.0, 0.0, 0.0, 0.0, 0.0, 0.0, 0.0, 0.0, 0.0, 0.0, 0.0, 0.0, 0.0, 0.0, 0.0, 0.0, 0.0, 0.0, 0.0, 0.0, 0.0, 0.0, 0.0, 0.0, 0.0, 0.0, 0.0, 0.0, 0.0, 0.0, 0.0, 0.0, 0.0, 0.0, 0.0, 0.0, 0.0, 0.0, 0.0, 0.0, 0.0, 0.0, 0.0, 0.0, 0.0, 0.0, 0.0, 0.0, 0.0, 0.0, 0.0, 0.0, 0.0, 0.0, 0.0, 0.0, 0.0, 0.0, 0.0, 0.0, 0.0, 0.0, 0.0, 0.0, 0.0, 0.0, 0.0, 0.0, 0.0, 0.0, 0.0, 0.0, 0.0, 0.0, 0.0, 0.0, 0.0, 0.0, 0.0, 0.0, 0.0, 0.0, 0.0, 0.0, 0.0, 0.0, 0.0, 0.0, 0.0, 0.0, 0.0, 0.0, 0.0, 0.0, 0.0, 0.0, 0.0, 0.0, 0.0, 0.0, 0.0, 0.0, 0.0, 0.0, 0.0, 0.0, 0.0, 0.0, 0.0, 0.0, 0.0, 0.0, 0.0, 0.0, 0.0, 0.0, 0.0, 0.0, 0.0, 0.0, 0.0, 0.0, 0.0, 0.0, 0.0, 0.0, 0.0, 0.0, 0.0, 0.0, 0.0, 0.0, 0.0, 0.0, 0.0, 0.0, 0.0, 0.0, 0.0, 0.0, 0.0, 0.0, 0.0, 0.0, 0.0, 0.0, 0.0, 0.0, 0.0, 0.0, 0.0, 0.0, 0.0, 0.0, 0.0, 0.0, 0.0, 0.0, 0.0, 0.0, 0.0, 0.0, 0.0, 0.0, 0.0, 0.0, 0.0, 0.0, 0.0, 0.0, 0.0, 0.0, 0.0, 0.0, 0.0, 0.0, 0.0, 0.0, 0.0, 0.0, 0.0, 0.0, 0.0, 0.0, 0.0, 0.0, 0.0, 0.0, 0.0, 0.0, 0.0, 0.0, 0.0, 0.0, 0.0, 0.0, 0.0, 0.0, 0.0, 0.0, 0.0, 0.0, 0.0, 0.0, 0.0, 0.0, 0.0, 0.0, 0.0, 0.0, 0.0, 0.0, 0.0, 0.0, 0.0, 0.0, 0.0, 0.0, 0.0, 0.0, 0.0, 0.0, 0.0, 0.0, 0.0, 0.0, 0.0, 0.0, 0.0, 0.0, 0.0, 0.0, 0.0, 0.0, 0.0, 0.0, 0.0, 0.0, 0.0, 0.0, 0.0, 0.0, 0.0, 0.0, 0.0, 0.0, 0.0, 0.0, 0.0, 0.0, 0.0, 0.0, 0.0, 0.0, 0.0, 0.0, 0.0, 0.0, 0.0, 0.0, 0.0, 0.0, 0.0, 0.0, 0.0, 0.0, 0.0, 0.0, 0.0, 0.0, 0.0, 0.0, 0.0, 0.0, 0.0, 0.0, 0.0, 0.0, 0.0, 0.0, 0.0, 0.0, 0.0, 0.0, 0.0, 0.0, 0.0, 0.0, 0.0, 0.0, 0.0, 0.0, 0.0, 0.0, 0.0, 0.0, 0.0, 0.0, 0.0, 0.0, 0.0, 0.0, 0.0, 0.0, 0.0, 0.0, 0.0, 0.0, 0.0, 0.0, 0.0, 0.0, 0.0, 0.0, 0.0, 0.0, 0.0, 0.0, 0.0, 0.0, 0.0, 0.0, 0.0, 0.0, 0.0, 0.0, 0.0, 0.0, 0.0, 0.0, 0.0, 0.0, 0.0, 0.0, 0.0, 0.0, 0.0, 0.0, 0.0, 0.0, 0.0, 0.0, 0.0, 0.0, 0.0, 0.0, 0.0, 0.0, 0.0, 0.0, 0.0, 0.0, 0.0, 0.0, 0.0, 0.0, 0.0, 0.0, 0.0, 0.0, 0.0, 0.0, 0.0, 0.0, 0.0, 0.0, 0.0, 0.0, 0.0, 0.0, 0.0, 0.0, 0.0, 0.0, 0.0, 0.0, 0.0, 0.0, 0.0, 0.0, 0.0, 0.0, 0.0, 0.0, 0.0, 0.0, 0.0, 0.0, 0.0, 0.0, 0.0, 0.0, 0.0, 0.0, 0.0, 0.0, 0.0, 0.0, 0.0, 0.0, 0.0, 0.0, 0.0, 0.0, 0.0, 0.0, 0.0, 0.0, 0.0, 0.0, 0.0, 0.0, 0.0, 0.0, 0.0, 0.0, 0.0, 0.0, 0.0, 0.0, 0.0, 0.0, 0.0, 0.0, 0.0, 0.0, 0.0, 0.0, 0.0, 0.0, 0.0, 0.0, 0.0, 0.0, 0.0, 0.0, 0.0, 0.0, 0.0, 0.0, 0.0, 0.0, 0.0, 0.0, 0.0, 0.0, 0.0, 0.0, 0.0, 0.0, 0.0, 0.0, 0.0, 0.0, 0.0, 0.0, 0.0, 0.0, 0.0, 0.0, 0.0, 0.0, 0.0, 0.0, 0.0, 0.0, 0.0, 0.0, 0.0, 0.0, 0.0, 0.0, 0.0, 0.0, 0.0, 0.0, 0.0, 0.0, 0.0, 0.0, 0.0, 0.0, 0.0, 0.0, 0.0, 0.0, 0.0, 0.0, 0.0, 0.0, 0.0, 0.0, 0.0, 0.0, 0.0, 0.0, 0.0, 0.0, 0.0, 0.0, 0.0, 0.0, 0.0, 0.0, 0.0, 0.0, 0.0, 0.0, 0.0, 0.0, 0.0, 0.0, 0.0, 0.0, 0.0, 0.0, 0.0, 0.0, 0.0, 0.0, 0.0, 0.0, 0.0, 0.0, 0.0, 0.0, 0.0, 0.0, 0.0, 0.0, 0.0, 0.0, 0.0, 0.0, 0.0, 0.0, 0.0, 0.0, 0.0, 0.0, 0.0, 0.0, 0.0, 0.0, 0.0, 0.0, 0.0, 0.0, 0.0, 0.0, 0.0, 0.0, 0.0, 0.0, 0.0, 0.0, 0.0, 0.0, 0.0, 0.0, 0.0, 0.0, 0.0, 0.0, 0.0, 0.0, 0.0, 0.0, 0.0, 0.0, 0.0, 0.0, 0.0, 0.0, 0.0, 0.0, 0.0, 0.0, 0.0, 0.0, 0.0, 0.0, 0.0, 0.0, 0.0, 0.0, 0.0, 0.0, 0.0, 0.0, 0.0, 0.0, 0.0, 0.0, 0.0, 0.0, 0.0, 0.0, 0.0, 0.0, 0.0, 0.0, 0.0, 0.0, 0.0, 0.0, 0.0, 0.0, 0.0, 0.0, 0.0, 0.0, 0.0, 0.0, 0.0, 0.0, 0.0, 0.0, 0.0, 0.0, 0.0, 0.0, 0.0, 0.0, 0.0, 0.0, 0.0, 0.0, 0.0, 0.0, 0.0, 0.0, 0.0, 0.0, 0.0, 0.0, 0.0, 0.0, 0.0, 0.0, 0.0, 0.0, 0.0, 0.0, 0.0, 0.0, 0.0, 0.0, 0.0, 0.0, 0.0, 0.0, 0.0, 0.0, 0.0, 0.0, 0.0, 0.0, 0.0, 0.0, 0.0, 0.0, 0.0, 0.0, 0.0, 0.0, 0.0, 0.0, 0.0, 0.0, 0.0, 0.0, 0.0, 0.0, 0.0, 0.0, 0.0, 0.0, 0.0, 0.0, 0.0, 0.0, 0.0, 0.0, 0.0, 0.0, 0.0, 0.0, 0.0, 0.0, 0.0, 0.0, 0.0, 0.0, 0.0, 0.0, 0.0, 0.0, 0.0, 0.0, 0.0, 0.0, 0.0, 0.0, 0.0, 0.0, 0.0, 0.0, 0.0, 0.0, 0.0, 0.0, 0.0, 0.0, 0.0, 0.0, 0.0, 0.0, 0.0, 0.0, 0.0, 0.0, 0.0, 0.0, 0.0, 0.0, 0.0, 0.0, 0.0, 0.0, 0.0, 0.0, 0.0, 0.0, 0.0, 0.0, 0.0, 0.0, 0.0, 0.0, 0.0, 0.0, 0.0, 0.0, 0.0, 0.0, 0.0, 0.0, 0.0, 0.0, 0.0, 0.0, 0.0, 0.0, 0.0, 0.0, 0.0, 0.0, 0.0, 0.0, 0.0, 0.0, 0.0, 0.0, 0.0, 0.0, 0.0, 0.0, 0.0, 0.0, 0.0, 0.0, 0.0, 0.0, 0.0, 0.0, 0.0, 0.0, 0.0, 0.0, 0.0, 0.0, 0.0, 0.0, 0.0, 0.0, 0.0, 0.0, 0.0, 0.0, 0.0, 0.0, 0.0, 0.0, 0.0, 0.0, 0.0, 0.0, 0.0, 0.0, 0.0, 0.0, 0.0, 0.0, 0.0, 0.0, 0.0, 0.0, 0.0, 0.0, 0.0, 0.0, 0.0, 0.0, 0.0, 0.0, 0.0, 0.0, 0.0, 0.0, 0.0, 0.0, 0.0, 0.0, 0.0, 0.0, 0.0, 0.0, 0.0, 0.0, 0.0, 0.0, 0.0, 0.0, 0.0, 0.0, 0.0, 0.0, 0.0, 0.0, 0.0, 0.0, 0.0, 0.0, 0.0, 0.0, 0.0, 0.0, 0.0, 0.0, 0.0, 0.0, 0.0, 0.0, 0.0, 0.0, 0.0, 0.0, 0.0, 0.0, 0.0, 0.0, 0.0, 0.0, 0.0, 0.0, 0.0, 0.0, 0.0, 0.0, 0.0, 0.0, 0.0, 0.0, 0.0, 0.0, 0.0, 0.0, 0.0, 0.0, 0.0, 0.0, 0.0, 0.0, 0.0, 0.0, 0.0, 0.0, 0.0, 0.0, 0.0, 0.0, 0.0, 0.0, 0.0, 0.0, 0.0, 0.0, 0.0, 0.0, 0.0, 0.0, 0.0, 0.0, 0.0, 0.0, 0.0, 0.0, 0.0, 0.0, 0.0, 0.0, 0.0, 0.0, 0.0, 0.0, 0.0, 0.0, 0.0, 0.0, 0.0, 0.0, 0.0, 0.0, 0.0, 0.0, 0.0, 0.0, 0.0, 0.0, 0.0, 0.0, 0.0, 0.0, 0.0, 0.0, 0.0, 0.0, 0.0, 0.0, 0.0, 0.0, 0.0, 0.0, 0.0, 0.0, 0.0, 0.0, 0.0, 0.0, 0.0, 0.0, 0.0, 0.0, 0.0, 0.0, 0.0, 0.0, 0.0, 0.0, 0.0, 0.0, 0.0, 0.0, 0.0, 0.0, 0.0, 0.0, 0.0, 0.0, 0.0, 0.0, 0.0, 0.0, 0.0, 0.0, 0.0, 0.0, 0.0, 0.0, 0.0, 0.0, 0.0, 0.0, 0.0, 0.0, 0.0, 0.0, 0.0, 0.0, 0.0, 0.0, 0.0, 0.0, 0.0, 0.0, 0.0, 0.0, 0.0, 0.0, 0.0, 0.0, 0.0, 0.0, 0.0, 0.0, 0.0, 0.0, 0.0, 0.0, 0.0, 0.0, 0.0, 0.0, 0.0, 0.0, 0.0, 0.0, 0.0, 0.0, 0.0, 0.0, 0.0, 0.0, 0.0, 0.0, 0.0, 0.0, 0.0, 0.0, 0.0, 0.0, 0.0, 0.0, 0.0, 0.0, 0.0, 0.0, 0.0, 0.0, 0.0, 0.0, 0.0, 0.0, 0.0, 0.0, 0.0, 0.0, 0.0, 0.0, 0.0, 0.0, 0.0, 0.0, 0.0, 0.0, 0.0, 0.0, 0.0, 0.0, 0.0, 0.0, 0.0, 0.0, 0.0, 0.0, 0.0, 0.0, 0.0, 0.0, 0.0, 0.0, 0.0, 0.0, 0.0, 0.0, 0.0, 0.0, 0.0, 0.0, 0.0, 0.0, 0.0, 0.0, 0.0, 0.0, 0.0, 0.0, 0.0, 0.0, 0.0, 0.0, 0.0, 0.0, 0.0, 0.0, 0.0, 0.0, 0.0, 0.0, 0.0, 0.0, 0.0, 0.0, 0.0, 0.0, 0.0, 0.0, 0.0, 0.0, 0.0, 0.0, 0.0, 0.0, 0.0, 0.0, 0.0, 0.0, 0.0, 0.0, 0.0, 0.0, 0.0, 0.0, 0.0, 0.0, 0.0, 0.0, 0.0, 0.0, 0.0, 0.0, 0.0, 0.0, 0.0, 0.0, 0.0, 0.0, 0.0, 0.0, 0.0, 0.0, 0.0, 0.0, 0.0, 0.0, 0.0, 0.0, 0.0, 0.0, 0.0, 0.0, 0.0, 0.0, 0.0, 0.0, 0.0, 0.0, 0.0, 0.0, 0.0, 0.0, 0.0, 0.0, 0.0, 0.0, 0.0, 0.0, 0.0, 0.0, 0.0, 0.0, 0.0, 0.0, 0.0, 0.0, 0.0, 0.0, 0.0, 0.0, 0.0, 0.0, 0.0, 0.0, 0.0, 0.0, 0.0, 0.0, 0.0, 0.0, 0.0, 0.0, 0.0, 0.0, 0.0, 0.0, 0.0, 0.0, 0.0, 0.0, 0.0, 0.0, 0.0, 0.0, 0.0, 0.0, 0.0, 0.0, 0.0, 0.0, 0.0, 0.0, 0.0, 0.0, 0.0, 0.0, 0.0, 0.0, 0.0, 0.0, 0.0, 0.0, 0.0, 0.0, 0.0, 0.0, 0.0, 0.0, 0.0, 0.0, 0.0, 0.0, 0.0, 0.0, 0.0, 0.0, 0.0, 0.0, 0.0, 0.0, 0.0, 0.0, 0.0, 0.0, 0.0, 0.0, 0.0, 0.0, 0.0, 0.0, 0.0, 0.0, 0.0, 0.0, 0.0, 0.0, 0.0, 0.0, 0.0, 0.0, 0.0, 0.0, 0.0, 0.0, 0.0, 0.0, 0.0, 0.0, 0.0, 0.0, 0.0, 0.0, 0.0, 0.0, 0.0, 0.0, 0.0, 0.0, 0.0, 0.0, 0.0, 0.0, 0.0, 0.0, 0.0, 0.0, 0.0, 0.0, 0.0, 0.0, 0.0, 0.0, 0.0, 0.0, 0.0, 0.0, 0.0, 0.0, 0.0, 0.0, 0.0, 0.0, 0.0, 0.0, 0.0, 0.0, 0.0, 0.0, 0.0, 0.0, 0.0, 0.0, 0.0, 0.0, 0.0, 0.0, 0.0, 0.0, 0.0, 0.0, 0.0, 0.0, 0.0, 0.0, 0.0, 0.0, 0.0, 0.0, 0.0, 0.0, 0.0, 0.0, 0.0, 0.0, 0.0, 0.0, 0.0, 0.0, 0.0, 0.0, 0.0, 0.0, 0.0, 0.0, 0.0, 0.0, 0.0, 0.0, 0.0, 0.0, 0.0, 0.0, 0.0, 0.0, 0.0, 0.0, 0.0, 0.0, 0.0, 0.0, 0.0, 0.0, 0.0, 0.0, 0.0, 0.0, 0.0, 0.0, 0.0, 0.0, 0.0, 0.0, 0.0, 0.0, 0.0, 0.0, 0.0, 0.0, 0.0, 0.0, 0.0, 0.0, 0.0, 0.0, 0.0, 0.0, 0.0, 0.0, 0.0, 0.0, 0.0, 0.0, 0.0, 0.0, 0.0, 0.0, 0.0, 0.0, 0.0, 0.0, 0.0, 0.0, 0.0, 0.0, 0.0, 0.0, 0.0, 0.0, 0.0, 0.0, 0.0, 0.0, 0.0, 0.0, 0.0, 0.0, 0.0, 0.0, 0.0, 0.0, 0.0, 0.0, 0.0, 0.0, 0.0, 0.0, 0.0, 0.0, 0.0, 0.0, 0.0, 0.0, 0.0, 0.0, 0.0, 0.0, 0.0, 0.0, 0.0, 0.0, 0.0, 0.0, 0.0, 0.0, 0.0, 0.0, 0.0, 0.0, 0.0, 0.0, 0.0, 0.0, 0.0, 0.0, 0.0, 0.0, 0.0, 0.0, 0.0, 0.0, 0.0, 0.0, 0.0, 0.0, 0.0, 0.0, 0.0, 0.0, 0.0, 0.0, 0.0, 0.0, 0.0, 0.0, 0.0, 0.0, 0.0, 0.0, 0.0, 0.0, 0.0, 0.0, 0.0, 0.0, 0.0, 0.0, 0.0, 0.0, 0.0, 0.0, 0.0, 0.0, 0.0, 0.0, 0.0, 0.0, 0.0, 0.0, 0.0, 0.0, 0.0, 0.0, 0.0, 0.0, 0.0, 0.0, 0.0, 0.0, 0.0, 0.0, 0.0, 0.0, 0.0, 0.0, 0.0, 0.0, 0.0, 0.0, 0.0, 0.0, 0.0, 0.0, 0.0, 0.0, 0.0, 0.0, 0.0, 0.0, 0.0, 0.0, 0.0, 0.0, 0.0, 0.0, 0.0, 0.0, 0.0, 0.0, 0.0, 0.0, 0.0, 0.0, 0.0, 0.0, 0.0, 0.0, 0.0, 0.0, 0.0, 0.0, 0.0, 0.0, 0.0, 0.0, 0.0, 0.0, 0.0, 0.0, 0.0, 0.0, 0.0, 0.0, 0.0, 0.0, 0.0, 0.0, 0.0, 0.0, 0.0, 0.0, 0.0, 0.0, 0.0, 0.0, 0.0, 0.0, 0.0, 0.0, 0.0, 0.0, 0.0, 0.0, 0.0, 0.0, 0.0, 0.0, 0.0, 0.0, 0.0, 0.0, 0.0, 0.0, 0.0, 0.0, 0.0, 0.0, 0.0, 0.0, 0.0, 0.0, 0.0, 0.0, 0.0, 0.0, 0.0, 0.0, 0.0, 0.0, 0.0, 0.0, 0.0, 0.0, 0.0, 0.0, 0.0, 0.0, 0.0, 0.0, 0.0, 0.0, 0.0, 0.0, 0.0, 0.0, 0.0, 0.0, 0.0, 0.0, 0.0, 0.0, 0.0, 0.0, 0.0, 0.0, 0.0, 0.0, 0.0, 0.0, 0.0, 0.0, 0.0, 0.0, 0.0, 0.0, 0.0, 0.0, 0.0, 0.0, 0.0, 0.0, 0.0, 0.0, 0.0, 0.0, 0.0, 0.0, 0.0, 0.0, 0.0, 0.0, 0.0, 0.0, 0.0, 0.0, 0.0, 0.0, 0.0, 0.0, 0.0, 0.0, 0.0, 0.0, 0.0, 0.0, 0.0, 0.0, 0.0, 0.0, 0.0, 0.0, 0.0, 0.0, 0.0, 0.0, 0.0, 0.0, 0.0, 0.0, 0.0, 0.0, 0.0, 0.0, 0.0, 0.0, 0.0, 0.0, 0.0, 0.0, 0.0, 0.0, 0.0, 0.0, 0.0, 0.0, 0.0, 0.0, 0.0, 0.0, 0.0, 0.0, 0.0, 0.0, 0.0, 0.0, 0.0, 0.0, 0.0, 0.0, 0.0, 0.0, 0.0, 0.0, 0.0, 0.0, 0.0, 0.0, 0.0, 0.0, 0.0, 0.0, 0.0, 0.0, 0.0, 0.0, 0.0, 0.0, 0.0, 0.0, 0.0, 0.0, 0.0, 0.0, 0.0, 0.0, 0.0, 0.0, 0.0, 0.0, 0.0, 0.0, 0.0, 0.0, 0.0, 0.0, 0.0, 0.0, 0.0, 0.0, 0.0, 0.0, 0.0, 0.0, 0.0, 0.0, 0.0, 0.0, 0.0, 0.0, 0.0, 0.0, 0.0, 0.0, 0.0, 0.0, 0.0, 0.0, 0.0, 0.0, 0.0, 0.0, 0.0, 0.0, 0.0, 0.0, 0.0, 0.0, 0.0, 0.0, 0.0, 0.0, 0.0, 0.0, 0.0, 0.0, 0.0, 0.0, 0.0, 0.0, 0.0, 0.0, 0.0, 0.0, 0.0, 0.0, 0.0, 0.0, 0.0, 0.0, 0.0, 0.0, 0.0, 0.0, 0.0, 0.0, 0.0, 0.0, 0.0, 0.0, 0.0, 0.0, 0.0, 0.0, 0.0, 0.0, 0.0, 0.0, 0.0, 0.0, 0.0, 0.0, 0.0, 0.0, 0.0, 0.0, 0.0, 0.0, 0.0, 0.0, 0.0, 0.0, 0.0, 0.0, 0.0, 0.0, 0.0, 0.0, 0.0, 0.0, 0.0, 0.0, 0.0, 0.0, 0.0, 0.0, 0.0, 0.0, 0.0, 0.0, 0.0, 0.0, 0.0, 0.0, 0.0, 0.0, 0.0, 0.0, 0.0, 0.0, 0.0, 0.0, 0.0, 0.0, 0.0, 0.0, 0.0, 0.0, 0.0, 0.0, 0.0, 0.0, 0.0, 0.0, 0.0, 0.0, 0.0, 0.0, 0.0, 0.0, 0.0, 0.0, 0.0, 0.0, 0.0, 0.0, 0.0, 0.0, 0.0, 0.0, 0.0, 0.0, 0.0, 0.0, 0.0, 0.0, 0.0, 0.0, 0.0, 0.0, 0.0, 0.0, 0.0, 0.0, 0.0, 0.0, 0.0, 0.0, 0.0, 0.0, 0.0, 0.0, 0.0, 0.0, 0.0, 0.0, 0.0, 0.0, 0.0, 0.0, 0.0, 0.0, 0.0, 0.0, 0.0, 0.0, 0.0, 0.0, 0.0, 0.0, 0.0, 0.0, 0.0, 0.0, 0.0, 0.0, 0.0, 0.0, 0.0, 0.0, 0.0, 0.0, 0.0, 0.0, 0.0, 0.0, 0.0, 0.0, 0.0, 0.0, 0.0, 0.0, 0.0, 0.0, 0.0, 0.0, 0.0, 0.0, 0.0, 0.0, 0.0, 0.0, 0.0, 0.0, 0.0, 0.0, 0.0, 0.0, 0.0, 0.0, 0.0, 0.0, 0.0, 0.0, 0.0, 0.0, 0.0, 0.0, 0.0, 0.0, 0.0, 0.0, 0.0, 0.0, 0.0, 0.0, 0.0, 0.0, 0.0, 0.0, 0.0, 0.0, 0.0, 0.0, 0.0, 0.0, 0.0, 0.0, 0.0, 0.0, 0.0, 0.0, 0.0, 0.0, 0.0, 0.0, 0.0, 0.0, 0.0, 0.0, 0.0, 0.0, 0.0, 0.0, 0.0, 0.0, 0.0, 0.0, 0.0, 0.0, 0.0, 0.0, 0.0, 0.0, 0.0, 0.0, 0.0, 0.0, 0.0, 0.0, 0.0, 0.0, 0.0, 0.0, 0.0, 0.0, 0.0, 0.0, 0.0, 0.0, 0.0, 0.0, 0.0, 0.0, 0.0, 0.0, 0.0, 0.0, 0.0, 0.0, 0.0, 0.0, 0.0, 0.0, 0.0, 0.0, 0.0, 0.0, 0.0, 0.0, 0.0, 0.0, 0.0, 0.0, 0.0, 0.0, 0.0, 0.0, 0.0, 0.0, 0.0, 0.0, 0.0, 0.0, 0.0, 0.0, 0.0, 0.0, 0.0, 0.0, 0.0, 0.0, 0.0, 0.0, 0.0, 0.0, 0.0, 0.0, 0.0, 0.0, 0.0, 0.0, 0.0, 0.0, 0.0, 0.0, 0.0, 0.0, 0.0, 0.0, 0.0, 0.0, 0.0, 0.0, 0.0, 0.0, 0.0, 0.0, 0.0, 0.0, 0.0, 0.0, 0.0, 0.0, 0.0, 0.0, 0.0, 0.0, 0.0, 0.0, 0.0, 0.0, 0.0, 0.0, 0.0, 0.0, 0.0, 0.0, 0.0, 0.0, 0.0, 0.0, 0.0, 0.0, 0.0, 0.0, 0.0, 0.0, 0.0, 0.0, 0.0, 0.0, 0.0, 0.0, 0.0, 0.0, 0.0, 0.0, 0.0, 0.0, 0.0, 0.0, 0.0, 0.0, 0.0, 0.0, 0.0, 0.0, 0.0, 0.0, 0.0, 0.0, 0.0, 0.0, 0.0, 0.0, 0.0, 0.0, 0.0, 0.0, 0.0, 0.0, 0.0, 0.0, 0.0, 0.0, 0.0, 0.0, 0.0, 0.0, 0.0, 0.0, 0.0, 0.0, 0.0, 0.0, 0.0, 0.0, 0.0, 0.0, 0.0, 0.0, 0.0, 0.0, 0.0, 0.0, 0.0, 0.0, 0.0, 0.0, 0.0, 0.0, 0.0, 0.0, 0.0, 0.0, 0.0, 0.0, 0.0, 0.0, 0.0, 0.0, 0.0, 0.0, 0.0, 0.0, 0.0, 0.0, 0.0, 0.0, 0.0, 0.0, 0.0, 0.0, 0.0, 0.0, 0.0, 0.0, 0.0, 0.0, 0.0, 0.0, 0.0, 0.0, 0.0, 0.0, 0.0, 0.0, 0.0, 0.0, 0.0, 0.0, 0.0, 0.0, 0.0, 0.0, 0.0, 0.0, 0.0, 0.0, 0.0, 0.0, 0.0, 0.0, 0.0, 0.0, 0.0, 0.0, 0.0, 0.0, 0.0, 0.0, 0.0, 0.0, 0.0, 0.0, 0.0, 0.0, 0.0, 0.0, 0.0, 0.0, 0.0, 0.0, 0.0, 0.0, 0.0, 0.0, 0.0, 0.0, 0.0, 0.0, 0.0, 0.0, 0.0, 0.0, 0.0, 0.0, 0.0, 0.0, 0.0, 0.0, 0.0, 0.0, 0.0, 0.0, 0.0, 0.0, 0.0, 0.0, 0.0, 0.0, 0.0, 0.0, 0.0, 0.0, 0.0, 0.0, 0.0, 0.0, 0.0, 0.0, 0.0, 0.0, 0.0, 0.0, 0.0, 0.0, 0.0, 0.0, 0.0, 0.0, 0.0, 0.0, 0.0, 0.0, 0.0, 0.0, 0.0, 0.0, 0.0, 0.0, 0.0, 0.0, 0.0, 0.0, 0.0, 0.0, 0.0, 0.0, 0.0, 0.0, 0.0, 0.0, 0.0, 0.0, 0.0, 0.0, 0.0, 0.0, 0.0, 0.0, 0.0, 0.0, 0.0, 0.0, 0.0, 0.0, 0.0, 0.0, 0.0, 0.0, 0.0, 0.0, 0.0, 0.0, 0.0, 0.0, 0.0, 0.0, 0.0, 0.0, 0.0, 0.0, 0.0, 0.0, 0.0, 0.0, 0.0, 0.0, 0.0, 0.0, 0.0, 0.0, 0.0, 0.0, 0.0, 0.0, 0.0, 0.0, 0.0, 0.0, 0.0, 0.0, 0.0, 0.0, 0.0, 0.0, 0.0, 0.0, 0.0, 0.0, 0.0, 0.0, 0.0, 0.0, 0.0, 0.0, 0.0, 0.0, 0.0, 0.0, 0.0, 0.0, 0.0, 0.0, 0.0, 0.0, 0.0, 0.0, 0.0, 0.0, 0.0, 0.0, 0.0, 0.0, 0.0, 0.0, 0.0, 0.0, 0.0, 0.0, 0.0, 0.0, 0.0, 0.0, 0.0, 0.0, 0.0, 0.0, 0.0, 0.0, 0.0, 0.0, 0.0, 0.0, 0.0, 0.0, 0.0, 0.0, 0.0, 0.0, 0.0, 0.0, 0.0, 0.0, 0.0, 0.0, 0.0, 0.0, 0.0, 0.0, 0.0, 0.0, 0.0, 0.0, 0.0, 0.0, 0.0, 0.0, 0.0, 0.0, 0.0, 0.0, 0.0, 0.0, 0.0, 0.0, 0.0, 0.0, 0.0, 0.0, 0.0, 0.0, 0.0, 0.0, 0.0, 0.0, 0.0, 0.0, 0.0, 0.0, 0.0, 0.0, 0.0, 0.0, 0.0, 0.0, 0.0, 0.0, 0.0, 0.0, 0.0, 0.0, 0.0, 0.0, 0.0, 0.0, 0.0, 0.0, 0.0, 0.0, 0.0, 0.0, 0.0, 0.0, 0.0, 0.0, 0.0, 0.0, 0.0, 0.0, 0.0, 0.0, 0.0, 0.0, 0.0, 0.0, 0.0, 0.0, 0.0, 0.0, 0.0, 0.0, 0.0, 0.0, 0.0, 0.0, 0.0, 0.0, 0.0, 0.0, 0.0, 0.0, 0.0, 0.0, 0.0, 0.0, 0.0, 0.0, 0.0, 0.0, 0.0, 0.0, 0.0, 0.0, 0.0, 0.0, 0.0, 0.0, 0.0, 0.0, 0.0, 0.0, 0.0, 0.0, 0.0, 0.0, 0.0, 0.0, 0.0, 0.0, 0.0, 0.0, 0.0, 0.0, 0.0, 0.0, 0.0, 0.0, 0.0, 0.0, 0.0, 0.0, 0.0, 0.0, 0.0, 0.0, 0.0, 0.0, 0.0, 0.0, 0.0, 0.0, 0.0, 0.0, 0.0, 0.0, 0.0, 0.0, 0.0, 0.0, 0.0, 0.0, 0.0, 0.0, 0.0, 0.0, 0.0, 0.0, 0.0, 0.0, 0.0, 0.0, 0.0, 0.0, 0.0, 0.0, 0.0, 0.0, 0.0, 0.0, 0.0, 0.0, 0.0, 0.0, 0.0, 0.0, 0.0, 0.0, 0.0, 0.0, 0.0, 0.0, 0.0, 0.0, 0.0, 0.0, 0.0, 0.0, 0.0, 0.0, 0.0, 0.0, 0.0, 0.0, 0.0, 0.0, 0.0, 0.0, 0.0, 0.0, 0.0, 0.0, 0.0, 0.0, 0.0, 0.0, 0.0, 0.0, 0.0, 0.0, 0.0, 0.0, 0.0, 0.0, 0.0, 0.0, 0.0, 0.0, 0.0, 0.0, 0.0, 0.0, 0.0, 0.0, 0.0, 0.0, 0.0, 0.0, 0.0, 0.0, 0.0, 0.0, 0.0, 0.0, 0.0, 0.0, 0.0, 0.0, 0.0, 0.0, 0.0, 0.0, 0.0, 0.0, 0.0, 0.0, 0.0, 0.0, 0.0, 0.0, 0.0, 0.0, 0.0, 0.0, 0.0, 0.0, 0.0, 0.0, 0.0, 0.0, 0.0, 0.0, 0.0, 0.0, 0.0, 0.0, 0.0, 0.0, 0.0, 0.0, 0.0, 0.0, 0.0, 0.0, 0.0, 0.0, 0.0, 0.0, 0.0, 0.0, 0.0, 0.0, 0.0, 0.0, 0.0, 0.0, 0.0, 0.0, 0.0, 0.0, 0.0, 0.0, 0.0, 0.0, 0.0, 0.0, 0.0, 0.0, 0.0, 0.0, 0.0, 0.0, 0.0, 0.0, 0.0, 0.0, 0.0, 0.0, 0.0, 0.0, 0.0, 0.0, 0.0, 0.0, 0.0, 0.0, 0.0, 0.0, 0.0, 0.0, 0.0, 0.0, 0.0, 0.0, 0.0, 0.0, 0.0, 0.0, 0.0, 0.0, 0.0, 0.0, 0.0, 0.0, 0.0, 0.0, 0.0, 0.0, 0.0, 0.0, 0.0, 0.0, 0.0, 0.0, 0.0, 0.0, 0.0, 0.0, 0.0, 0.0, 0.0, 0.0, 0.0, 0.0, 0.0, 0.0, 0.0, 0.0, 0.0, 0.0, 0.0, 0.0, 0.0, 0.0, 0.0, 0.0, 0.0, 0.0, 0.0, 0.0, 0.0, 0.0, 0.0, 0.0, 0.0, 0.0, 0.0, 0.0, 0.0, 0.0, 0.0, 0.0, 0.0, 0.0, 0.0, 0.0, 0.0, 0.0, 0.0, 0.0, 0.0, 0.0, 0.0, 0.0, 0.0, 0.0, 0.0, 0.0, 0.0, 0.0, 0.0, 0.0, 0.0, 0.0, 0.0, 0.0, 0.0, 0.0, 0.0, 0.0, 0.0, 0.0, 0.0, 0.0, 0.0, 0.0, 0.0, 0.0, 0.0, 0.0, 0.0, 0.0, 0.0, 0.0, 0.0, 0.0, 0.0, 0.0, 0.0, 0.0, 0.0, 0.0, 0.0, 0.0, 0.0, 0.0, 0.0, 0.0, 0.0, 0.0, 0.0, 0.0, 0.0, 0.0, 0.0, 0.0, 0.0, 0.0, 0.0, 0.0, 0.0, 0.0, 0.0, 0.0, 0.0, 0.0, 0.0, 0.0, 0.0, 0.0, 0.0, 0.0, 0.0, 0.0, 0.0, 0.0, 0.0, 0.0, 0.0, 0.0, 0.0, 0.0, 0.0, 0.0, 0.0, 0.0, 0.0, 0.0, 0.0, 0.0, 0.0, 0.0, 0.0, 0.0, 0.0, 0.0, 0.0, 0.0, 0.0, 0.0, 0.0, 0.0, 0.0, 0.0, 0.0, 0.0, 0.0, 0.0, 0.0, 0.0, 0.0, 0.0, 0.0, 0.0, 0.0, 0.0, 0.0, 0.0, 0.0, 0.0, 0.0, 0.0, 0.0, 0.0, 0.0, 0.0, 0.0, 0.0, 0.0, 0.0, 0.0, 0.0, 0.0, 0.0, 0.0, 0.0, 0.0, 0.0, 0.0, 0.0, 0.0, 0.0, 0.0, 0.0, 0.0, 0.0, 0.0, 0.0, 0.0, 0.0, 0.0, 0.0, 0.0, 0.0, 0.0, 0.0, 0.0, 0.0, 0.0, 0.0, 0.0, 0.0, 0.0, 0.0, 0.0, 0.0, 0.0, 0.0, 0.0, 0.0, 0.0, 0.0, 0.0, 0.0, 0.0, 0.0, 0.0, 0.0, 0.0, 0.0, 0.0, 0.0, 0.0, 0.0, 0.0, 0.0, 0.0, 0.0, 0.0, 0.0, 0.0, 0.0, 0.0, 0.0, 0.0, 0.0, 0.0, 0.0, 0.0, 0.0, 0.0, 0.0, 0.0, 0.0, 0.0, 0.0, 0.0, 0.0, 0.0, 0.0, 0.0, 0.0, 0.0, 0.0, 0.0, 0.0, 0.0, 0.0, 0.0, 0.0, 0.0, 0.0, 0.0, 0.0, 0.0, 0.0, 0.0, 0.0, 0.0, 0.0, 0.0, 0.0, 0.0, 0.0, 0.0, 0.0, 0.0, 0.0, 0.0, 0.0, 0.0])
me_circle.update()

# ---- objects
ob_circle = bpy.data.objects.new('Circle', me_circle)

# ---- transforms, parenting, visibility, modifiers, constraints
ob_circle.location = (0.0, 0.0, 0.0)
ob_circle.scale = (50.0, 50.0, 50.0)
_m = ob_circle.modifiers.new('Subdivision', 'SUBSURF')
_m.levels = 0

# ---- collection membership
col_collection.objects.link(ob_circle)

# ---- scene / render settings (as saved in the file)
scene.frame_start = 1; scene.frame_end = 250; scene.frame_set(1)
scene.render.engine = 'BLENDER_EEVEE_NEXT'
bpy.context.view_layer.update()

# ---- added for rendering (the .blend has no active camera and no usable light): camera, sun
cam_auto = bpy.data.cameras.new('AutoCamera')
cam_auto.lens = 50.0
cam_auto.sensor_width = 36.0
cam_auto.clip_end = 2450.67
ob_auto_camera = bpy.data.objects.new('AutoCamera', cam_auto)
scene.collection.objects.link(ob_auto_camera)
ob_auto_camera.location = (139.64, -219.006, 140.631)
ob_auto_camera.rotation_euler = (1.09748, -7.21219e-08, 0.694738)
scene.camera = ob_auto_camera
light_auto_sun = bpy.data.lights.new('AutoSun', 'SUN')
light_auto_sun.energy = 3.0
light_auto_sun.angle = 0.0523599
ob_auto_sun = bpy.data.objects.new('AutoSun', light_auto_sun)
scene.collection.objects.link(ob_auto_sun)
ob_auto_sun.rotation_euler = (0.872665, 0.174533, 0.523599)
bpy.context.view_layer.update()
